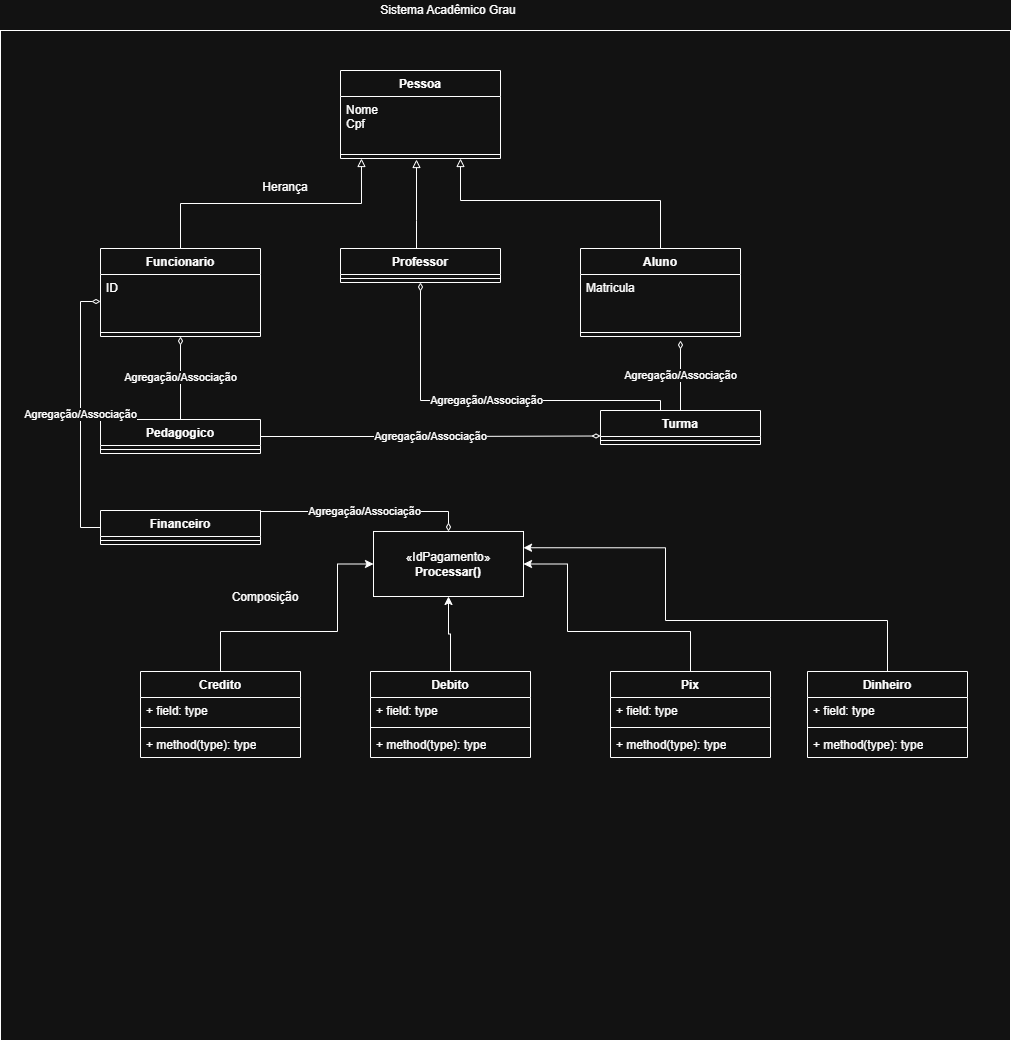

The diagram above was exported from draw.io. Its source (the exported page's mxGraphModel, read from the mxfile embedded in the PNG):
<mxGraphModel dx="872" dy="465" grid="1" gridSize="10" guides="1" tooltips="1" connect="1" arrows="1" fold="1" page="1" pageScale="1" pageWidth="827" pageHeight="1169" math="0" shadow="0">
  <root>
    <mxCell id="0" />
    <mxCell id="1" parent="0" />
    <mxCell id="Trj1uSAE6WyyIn-6Je3d-42" parent="1" style="whiteSpace=wrap;html=1;aspect=fixed;fillColor=none;" value="" vertex="1">
      <mxGeometry height="1010" width="1010" x="20" y="210" as="geometry" />
    </mxCell>
    <mxCell id="Trj1uSAE6WyyIn-6Je3d-77" parent="1" style="swimlane;fontStyle=1;align=center;verticalAlign=top;childLayout=stackLayout;horizontal=1;startSize=26;horizontalStack=0;resizeParent=1;resizeParentMax=0;resizeLast=0;collapsible=1;marginBottom=0;whiteSpace=wrap;html=1;" value="Pessoa" vertex="1">
      <mxGeometry height="88" width="160" x="360" y="250" as="geometry" />
    </mxCell>
    <mxCell id="Trj1uSAE6WyyIn-6Je3d-78" parent="Trj1uSAE6WyyIn-6Je3d-77" style="text;strokeColor=none;fillColor=none;align=left;verticalAlign=top;spacingLeft=4;spacingRight=4;overflow=hidden;rotatable=0;points=[[0,0.5],[1,0.5]];portConstraint=eastwest;whiteSpace=wrap;html=1;" value="Nome&lt;div&gt;Cpf&lt;/div&gt;" vertex="1">
      <mxGeometry height="54" width="160" y="26" as="geometry" />
    </mxCell>
    <mxCell id="Trj1uSAE6WyyIn-6Je3d-79" parent="Trj1uSAE6WyyIn-6Je3d-77" style="line;strokeWidth=1;fillColor=none;align=left;verticalAlign=middle;spacingTop=-1;spacingLeft=3;spacingRight=3;rotatable=0;labelPosition=right;points=[];portConstraint=eastwest;strokeColor=inherit;" value="" vertex="1">
      <mxGeometry height="8" width="160" y="80" as="geometry" />
    </mxCell>
    <mxCell id="Trj1uSAE6WyyIn-6Je3d-104" edge="1" parent="1" source="Trj1uSAE6WyyIn-6Je3d-93" style="edgeStyle=orthogonalEdgeStyle;rounded=0;orthogonalLoop=1;jettySize=auto;html=1;entryX=0.75;entryY=1;entryDx=0;entryDy=0;endArrow=block;endFill=0;" target="Trj1uSAE6WyyIn-6Je3d-77">
      <mxGeometry relative="1" as="geometry">
        <Array as="points">
          <mxPoint x="680" y="380" />
          <mxPoint x="480" y="380" />
        </Array>
      </mxGeometry>
    </mxCell>
    <mxCell id="Trj1uSAE6WyyIn-6Je3d-93" parent="1" style="swimlane;fontStyle=1;align=center;verticalAlign=top;childLayout=stackLayout;horizontal=1;startSize=26;horizontalStack=0;resizeParent=1;resizeParentMax=0;resizeLast=0;collapsible=1;marginBottom=0;whiteSpace=wrap;html=1;" value="Aluno" vertex="1">
      <mxGeometry height="88" width="160" x="600" y="428" as="geometry" />
    </mxCell>
    <mxCell id="Trj1uSAE6WyyIn-6Je3d-94" parent="Trj1uSAE6WyyIn-6Je3d-93" style="text;strokeColor=none;fillColor=none;align=left;verticalAlign=top;spacingLeft=4;spacingRight=4;overflow=hidden;rotatable=0;points=[[0,0.5],[1,0.5]];portConstraint=eastwest;whiteSpace=wrap;html=1;" value="Matricula&lt;div&gt;&lt;br&gt;&lt;/div&gt;" vertex="1">
      <mxGeometry height="54" width="160" y="26" as="geometry" />
    </mxCell>
    <mxCell id="Trj1uSAE6WyyIn-6Je3d-95" parent="Trj1uSAE6WyyIn-6Je3d-93" style="line;strokeWidth=1;fillColor=none;align=left;verticalAlign=middle;spacingTop=-1;spacingLeft=3;spacingRight=3;rotatable=0;labelPosition=right;points=[];portConstraint=eastwest;strokeColor=inherit;" value="" vertex="1">
      <mxGeometry height="8" width="160" y="80" as="geometry" />
    </mxCell>
    <mxCell id="Trj1uSAE6WyyIn-6Je3d-96" parent="1" style="swimlane;fontStyle=1;align=center;verticalAlign=top;childLayout=stackLayout;horizontal=1;startSize=26;horizontalStack=0;resizeParent=1;resizeParentMax=0;resizeLast=0;collapsible=1;marginBottom=0;whiteSpace=wrap;html=1;" value="Funcionario" vertex="1">
      <mxGeometry height="88" width="160" x="120" y="428" as="geometry" />
    </mxCell>
    <mxCell id="Trj1uSAE6WyyIn-6Je3d-97" parent="Trj1uSAE6WyyIn-6Je3d-96" style="text;strokeColor=none;fillColor=none;align=left;verticalAlign=top;spacingLeft=4;spacingRight=4;overflow=hidden;rotatable=0;points=[[0,0.5],[1,0.5]];portConstraint=eastwest;whiteSpace=wrap;html=1;" value="ID" vertex="1">
      <mxGeometry height="54" width="160" y="26" as="geometry" />
    </mxCell>
    <mxCell id="Trj1uSAE6WyyIn-6Je3d-98" parent="Trj1uSAE6WyyIn-6Je3d-96" style="line;strokeWidth=1;fillColor=none;align=left;verticalAlign=middle;spacingTop=-1;spacingLeft=3;spacingRight=3;rotatable=0;labelPosition=right;points=[];portConstraint=eastwest;strokeColor=inherit;" value="" vertex="1">
      <mxGeometry height="8" width="160" y="80" as="geometry" />
    </mxCell>
    <mxCell id="Trj1uSAE6WyyIn-6Je3d-99" parent="1" style="swimlane;fontStyle=1;align=center;verticalAlign=top;childLayout=stackLayout;horizontal=1;startSize=26;horizontalStack=0;resizeParent=1;resizeParentMax=0;resizeLast=0;collapsible=1;marginBottom=0;whiteSpace=wrap;html=1;" value="Professor" vertex="1">
      <mxGeometry height="34" width="160" x="360" y="428" as="geometry" />
    </mxCell>
    <mxCell id="Trj1uSAE6WyyIn-6Je3d-101" parent="Trj1uSAE6WyyIn-6Je3d-99" style="line;strokeWidth=1;fillColor=none;align=left;verticalAlign=middle;spacingTop=-1;spacingLeft=3;spacingRight=3;rotatable=0;labelPosition=right;points=[];portConstraint=eastwest;strokeColor=inherit;" value="" vertex="1">
      <mxGeometry height="8" width="160" y="26" as="geometry" />
    </mxCell>
    <mxCell id="Trj1uSAE6WyyIn-6Je3d-102" edge="1" parent="1" source="Trj1uSAE6WyyIn-6Je3d-96" style="edgeStyle=orthogonalEdgeStyle;rounded=0;orthogonalLoop=1;jettySize=auto;html=1;entryX=0.131;entryY=1;entryDx=0;entryDy=0;entryPerimeter=0;endArrow=block;endFill=0;" target="Trj1uSAE6WyyIn-6Je3d-79">
      <mxGeometry relative="1" as="geometry" />
    </mxCell>
    <mxCell id="Trj1uSAE6WyyIn-6Je3d-103" edge="1" parent="1" source="Trj1uSAE6WyyIn-6Je3d-99" style="edgeStyle=orthogonalEdgeStyle;rounded=0;orthogonalLoop=1;jettySize=auto;html=1;endArrow=block;endFill=0;">
      <mxGeometry relative="1" as="geometry">
        <Array as="points">
          <mxPoint x="436" y="400" />
          <mxPoint x="436" y="400" />
        </Array>
        <mxPoint x="436" y="339" as="targetPoint" />
      </mxGeometry>
    </mxCell>
    <mxCell id="Trj1uSAE6WyyIn-6Je3d-105" parent="1" style="rounded=0;whiteSpace=wrap;html=1;fillColor=none;strokeColor=none;" value="Herança" vertex="1">
      <mxGeometry height="34" width="70" x="270" y="350" as="geometry" />
    </mxCell>
    <mxCell id="Trj1uSAE6WyyIn-6Je3d-106" parent="1" style="html=1;whiteSpace=wrap;" value="«IdPagamento»&lt;br&gt;&lt;b&gt;Processar()&lt;/b&gt;" vertex="1">
      <mxGeometry height="65" width="150" x="393" y="711" as="geometry" />
    </mxCell>
    <mxCell id="Trj1uSAE6WyyIn-6Je3d-119" edge="1" parent="1" source="Trj1uSAE6WyyIn-6Je3d-107" style="edgeStyle=orthogonalEdgeStyle;rounded=0;orthogonalLoop=1;jettySize=auto;html=1;entryX=0;entryY=0.5;entryDx=0;entryDy=0;" target="Trj1uSAE6WyyIn-6Je3d-106">
      <mxGeometry relative="1" as="geometry">
        <Array as="points">
          <mxPoint x="240" y="811" />
          <mxPoint x="357" y="811" />
          <mxPoint x="357" y="744" />
        </Array>
      </mxGeometry>
    </mxCell>
    <mxCell id="Trj1uSAE6WyyIn-6Je3d-107" parent="1" style="swimlane;fontStyle=1;align=center;verticalAlign=top;childLayout=stackLayout;horizontal=1;startSize=26;horizontalStack=0;resizeParent=1;resizeParentMax=0;resizeLast=0;collapsible=1;marginBottom=0;whiteSpace=wrap;html=1;" value="Credito" vertex="1">
      <mxGeometry height="86" width="160" x="160" y="851" as="geometry" />
    </mxCell>
    <mxCell id="Trj1uSAE6WyyIn-6Je3d-108" parent="Trj1uSAE6WyyIn-6Je3d-107" style="text;strokeColor=none;fillColor=none;align=left;verticalAlign=top;spacingLeft=4;spacingRight=4;overflow=hidden;rotatable=0;points=[[0,0.5],[1,0.5]];portConstraint=eastwest;whiteSpace=wrap;html=1;" value="+ field: type" vertex="1">
      <mxGeometry height="26" width="160" y="26" as="geometry" />
    </mxCell>
    <mxCell id="Trj1uSAE6WyyIn-6Je3d-109" parent="Trj1uSAE6WyyIn-6Je3d-107" style="line;strokeWidth=1;fillColor=none;align=left;verticalAlign=middle;spacingTop=-1;spacingLeft=3;spacingRight=3;rotatable=0;labelPosition=right;points=[];portConstraint=eastwest;strokeColor=inherit;" value="" vertex="1">
      <mxGeometry height="8" width="160" y="52" as="geometry" />
    </mxCell>
    <mxCell id="Trj1uSAE6WyyIn-6Je3d-110" parent="Trj1uSAE6WyyIn-6Je3d-107" style="text;strokeColor=none;fillColor=none;align=left;verticalAlign=top;spacingLeft=4;spacingRight=4;overflow=hidden;rotatable=0;points=[[0,0.5],[1,0.5]];portConstraint=eastwest;whiteSpace=wrap;html=1;" value="+ method(type): type" vertex="1">
      <mxGeometry height="26" width="160" y="60" as="geometry" />
    </mxCell>
    <mxCell id="Trj1uSAE6WyyIn-6Je3d-121" edge="1" parent="1" source="Trj1uSAE6WyyIn-6Je3d-111" style="edgeStyle=orthogonalEdgeStyle;rounded=0;orthogonalLoop=1;jettySize=auto;html=1;entryX=1;entryY=0.5;entryDx=0;entryDy=0;" target="Trj1uSAE6WyyIn-6Je3d-106">
      <mxGeometry relative="1" as="geometry">
        <Array as="points">
          <mxPoint x="710" y="811" />
          <mxPoint x="587" y="811" />
          <mxPoint x="587" y="744" />
        </Array>
      </mxGeometry>
    </mxCell>
    <mxCell id="Trj1uSAE6WyyIn-6Je3d-111" parent="1" style="swimlane;fontStyle=1;align=center;verticalAlign=top;childLayout=stackLayout;horizontal=1;startSize=26;horizontalStack=0;resizeParent=1;resizeParentMax=0;resizeLast=0;collapsible=1;marginBottom=0;whiteSpace=wrap;html=1;" value="Pix" vertex="1">
      <mxGeometry height="86" width="160" x="630" y="851" as="geometry" />
    </mxCell>
    <mxCell id="Trj1uSAE6WyyIn-6Je3d-112" parent="Trj1uSAE6WyyIn-6Je3d-111" style="text;strokeColor=none;fillColor=none;align=left;verticalAlign=top;spacingLeft=4;spacingRight=4;overflow=hidden;rotatable=0;points=[[0,0.5],[1,0.5]];portConstraint=eastwest;whiteSpace=wrap;html=1;" value="+ field: type" vertex="1">
      <mxGeometry height="26" width="160" y="26" as="geometry" />
    </mxCell>
    <mxCell id="Trj1uSAE6WyyIn-6Je3d-113" parent="Trj1uSAE6WyyIn-6Je3d-111" style="line;strokeWidth=1;fillColor=none;align=left;verticalAlign=middle;spacingTop=-1;spacingLeft=3;spacingRight=3;rotatable=0;labelPosition=right;points=[];portConstraint=eastwest;strokeColor=inherit;" value="" vertex="1">
      <mxGeometry height="8" width="160" y="52" as="geometry" />
    </mxCell>
    <mxCell id="Trj1uSAE6WyyIn-6Je3d-114" parent="Trj1uSAE6WyyIn-6Je3d-111" style="text;strokeColor=none;fillColor=none;align=left;verticalAlign=top;spacingLeft=4;spacingRight=4;overflow=hidden;rotatable=0;points=[[0,0.5],[1,0.5]];portConstraint=eastwest;whiteSpace=wrap;html=1;" value="+ method(type): type" vertex="1">
      <mxGeometry height="26" width="160" y="60" as="geometry" />
    </mxCell>
    <mxCell id="Trj1uSAE6WyyIn-6Je3d-122" edge="1" parent="1" source="Trj1uSAE6WyyIn-6Je3d-115" style="edgeStyle=orthogonalEdgeStyle;rounded=0;orthogonalLoop=1;jettySize=auto;html=1;entryX=0.5;entryY=1;entryDx=0;entryDy=0;" target="Trj1uSAE6WyyIn-6Je3d-106">
      <mxGeometry relative="1" as="geometry" />
    </mxCell>
    <mxCell id="Trj1uSAE6WyyIn-6Je3d-115" parent="1" style="swimlane;fontStyle=1;align=center;verticalAlign=top;childLayout=stackLayout;horizontal=1;startSize=26;horizontalStack=0;resizeParent=1;resizeParentMax=0;resizeLast=0;collapsible=1;marginBottom=0;whiteSpace=wrap;html=1;" value="Debito" vertex="1">
      <mxGeometry height="86" width="160" x="390" y="851" as="geometry" />
    </mxCell>
    <mxCell id="Trj1uSAE6WyyIn-6Je3d-116" parent="Trj1uSAE6WyyIn-6Je3d-115" style="text;strokeColor=none;fillColor=none;align=left;verticalAlign=top;spacingLeft=4;spacingRight=4;overflow=hidden;rotatable=0;points=[[0,0.5],[1,0.5]];portConstraint=eastwest;whiteSpace=wrap;html=1;" value="+ field: type" vertex="1">
      <mxGeometry height="26" width="160" y="26" as="geometry" />
    </mxCell>
    <mxCell id="Trj1uSAE6WyyIn-6Je3d-117" parent="Trj1uSAE6WyyIn-6Je3d-115" style="line;strokeWidth=1;fillColor=none;align=left;verticalAlign=middle;spacingTop=-1;spacingLeft=3;spacingRight=3;rotatable=0;labelPosition=right;points=[];portConstraint=eastwest;strokeColor=inherit;" value="" vertex="1">
      <mxGeometry height="8" width="160" y="52" as="geometry" />
    </mxCell>
    <mxCell id="Trj1uSAE6WyyIn-6Je3d-118" parent="Trj1uSAE6WyyIn-6Je3d-115" style="text;strokeColor=none;fillColor=none;align=left;verticalAlign=top;spacingLeft=4;spacingRight=4;overflow=hidden;rotatable=0;points=[[0,0.5],[1,0.5]];portConstraint=eastwest;whiteSpace=wrap;html=1;" value="+ method(type): type" vertex="1">
      <mxGeometry height="26" width="160" y="60" as="geometry" />
    </mxCell>
    <mxCell id="Trj1uSAE6WyyIn-6Je3d-127" edge="1" parent="1" source="Trj1uSAE6WyyIn-6Je3d-123" style="edgeStyle=orthogonalEdgeStyle;rounded=0;orthogonalLoop=1;jettySize=auto;html=1;entryX=1;entryY=0.25;entryDx=0;entryDy=0;" target="Trj1uSAE6WyyIn-6Je3d-106">
      <mxGeometry relative="1" as="geometry">
        <Array as="points">
          <mxPoint x="907" y="800" />
          <mxPoint x="685" y="800" />
          <mxPoint x="685" y="727" />
        </Array>
      </mxGeometry>
    </mxCell>
    <mxCell id="Trj1uSAE6WyyIn-6Je3d-123" parent="1" style="swimlane;fontStyle=1;align=center;verticalAlign=top;childLayout=stackLayout;horizontal=1;startSize=26;horizontalStack=0;resizeParent=1;resizeParentMax=0;resizeLast=0;collapsible=1;marginBottom=0;whiteSpace=wrap;html=1;" value="Dinheiro" vertex="1">
      <mxGeometry height="86" width="160" x="827" y="851" as="geometry" />
    </mxCell>
    <mxCell id="Trj1uSAE6WyyIn-6Je3d-124" parent="Trj1uSAE6WyyIn-6Je3d-123" style="text;strokeColor=none;fillColor=none;align=left;verticalAlign=top;spacingLeft=4;spacingRight=4;overflow=hidden;rotatable=0;points=[[0,0.5],[1,0.5]];portConstraint=eastwest;whiteSpace=wrap;html=1;" value="+ field: type" vertex="1">
      <mxGeometry height="26" width="160" y="26" as="geometry" />
    </mxCell>
    <mxCell id="Trj1uSAE6WyyIn-6Je3d-125" parent="Trj1uSAE6WyyIn-6Je3d-123" style="line;strokeWidth=1;fillColor=none;align=left;verticalAlign=middle;spacingTop=-1;spacingLeft=3;spacingRight=3;rotatable=0;labelPosition=right;points=[];portConstraint=eastwest;strokeColor=inherit;" value="" vertex="1">
      <mxGeometry height="8" width="160" y="52" as="geometry" />
    </mxCell>
    <mxCell id="Trj1uSAE6WyyIn-6Je3d-126" parent="Trj1uSAE6WyyIn-6Je3d-123" style="text;strokeColor=none;fillColor=none;align=left;verticalAlign=top;spacingLeft=4;spacingRight=4;overflow=hidden;rotatable=0;points=[[0,0.5],[1,0.5]];portConstraint=eastwest;whiteSpace=wrap;html=1;" value="+ method(type): type" vertex="1">
      <mxGeometry height="26" width="160" y="60" as="geometry" />
    </mxCell>
    <mxCell id="Trj1uSAE6WyyIn-6Je3d-132" edge="1" parent="1" source="Trj1uSAE6WyyIn-6Je3d-128" style="edgeStyle=orthogonalEdgeStyle;rounded=0;orthogonalLoop=1;jettySize=auto;html=1;entryX=0.5;entryY=1;entryDx=0;entryDy=0;endArrow=diamondThin;endFill=0;" target="Trj1uSAE6WyyIn-6Je3d-99" value="Agregação/Associação">
      <mxGeometry relative="1" as="geometry">
        <Array as="points">
          <mxPoint x="680" y="580" />
          <mxPoint x="440" y="580" />
        </Array>
      </mxGeometry>
    </mxCell>
    <mxCell id="Trj1uSAE6WyyIn-6Je3d-139" edge="1" parent="1" source="Trj1uSAE6WyyIn-6Je3d-128" style="edgeStyle=orthogonalEdgeStyle;rounded=0;orthogonalLoop=1;jettySize=auto;html=1;endArrow=diamondThin;endFill=0;" value="Agregação/Associação">
      <mxGeometry relative="1" as="geometry">
        <mxPoint x="700" y="520" as="targetPoint" />
      </mxGeometry>
    </mxCell>
    <mxCell id="Trj1uSAE6WyyIn-6Je3d-128" parent="1" style="swimlane;fontStyle=1;align=center;verticalAlign=top;childLayout=stackLayout;horizontal=1;startSize=26;horizontalStack=0;resizeParent=1;resizeParentMax=0;resizeLast=0;collapsible=1;marginBottom=0;whiteSpace=wrap;html=1;" value="Turma" vertex="1">
      <mxGeometry height="34" width="160" x="620" y="590" as="geometry" />
    </mxCell>
    <mxCell id="Trj1uSAE6WyyIn-6Je3d-130" parent="Trj1uSAE6WyyIn-6Je3d-128" style="line;strokeWidth=1;fillColor=none;align=left;verticalAlign=middle;spacingTop=-1;spacingLeft=3;spacingRight=3;rotatable=0;labelPosition=right;points=[];portConstraint=eastwest;strokeColor=inherit;" value="" vertex="1">
      <mxGeometry height="8" width="160" y="26" as="geometry" />
    </mxCell>
    <mxCell id="Trj1uSAE6WyyIn-6Je3d-140" edge="1" parent="1" source="Trj1uSAE6WyyIn-6Je3d-133" style="edgeStyle=orthogonalEdgeStyle;rounded=0;orthogonalLoop=1;jettySize=auto;html=1;entryX=0.5;entryY=1;entryDx=0;entryDy=0;endArrow=diamondThin;endFill=0;" target="Trj1uSAE6WyyIn-6Je3d-96" value="Agregação/Associação">
      <mxGeometry relative="1" as="geometry" />
    </mxCell>
    <mxCell id="Trj1uSAE6WyyIn-6Je3d-133" parent="1" style="swimlane;fontStyle=1;align=center;verticalAlign=top;childLayout=stackLayout;horizontal=1;startSize=26;horizontalStack=0;resizeParent=1;resizeParentMax=0;resizeLast=0;collapsible=1;marginBottom=0;whiteSpace=wrap;html=1;" value="Pedagogico" vertex="1">
      <mxGeometry height="34" width="160" x="120" y="599" as="geometry" />
    </mxCell>
    <mxCell id="Trj1uSAE6WyyIn-6Je3d-135" parent="Trj1uSAE6WyyIn-6Je3d-133" style="line;strokeWidth=1;fillColor=none;align=left;verticalAlign=middle;spacingTop=-1;spacingLeft=3;spacingRight=3;rotatable=0;labelPosition=right;points=[];portConstraint=eastwest;strokeColor=inherit;" value="" vertex="1">
      <mxGeometry height="8" width="160" y="26" as="geometry" />
    </mxCell>
    <mxCell id="Trj1uSAE6WyyIn-6Je3d-137" edge="1" parent="1" source="Trj1uSAE6WyyIn-6Je3d-133" style="edgeStyle=orthogonalEdgeStyle;rounded=0;orthogonalLoop=1;jettySize=auto;html=1;endArrow=diamondThin;endFill=0;strokeWidth=1;entryX=0;entryY=0.75;entryDx=0;entryDy=0;" target="Trj1uSAE6WyyIn-6Je3d-128" value="Agregação/Associação">
      <mxGeometry relative="1" as="geometry">
        <mxPoint x="570" y="614" as="targetPoint" />
      </mxGeometry>
    </mxCell>
    <mxCell id="Trj1uSAE6WyyIn-6Je3d-138" parent="1" style="rounded=0;whiteSpace=wrap;html=1;fillColor=none;strokeColor=none;" value="Composição" vertex="1">
      <mxGeometry height="34" width="70" x="250" y="760" as="geometry" />
    </mxCell>
    <mxCell id="Trj1uSAE6WyyIn-6Je3d-143" edge="1" parent="1" source="Trj1uSAE6WyyIn-6Je3d-141" style="edgeStyle=orthogonalEdgeStyle;rounded=0;orthogonalLoop=1;jettySize=auto;html=1;entryX=0.5;entryY=0;entryDx=0;entryDy=0;endArrow=diamondThin;endFill=0;" target="Trj1uSAE6WyyIn-6Je3d-106" value="Agregação/Associação">
      <mxGeometry relative="1" as="geometry">
        <Array as="points">
          <mxPoint x="468" y="691" />
        </Array>
      </mxGeometry>
    </mxCell>
    <mxCell id="Trj1uSAE6WyyIn-6Je3d-144" edge="1" parent="1" source="Trj1uSAE6WyyIn-6Je3d-141" style="edgeStyle=orthogonalEdgeStyle;rounded=0;orthogonalLoop=1;jettySize=auto;html=1;entryX=0;entryY=0.5;entryDx=0;entryDy=0;endArrow=diamondThin;endFill=0;" target="Trj1uSAE6WyyIn-6Je3d-97" value="Agregação/Associação">
      <mxGeometry relative="1" as="geometry">
        <Array as="points">
          <mxPoint x="100" y="707" />
          <mxPoint x="100" y="481" />
        </Array>
      </mxGeometry>
    </mxCell>
    <mxCell id="Trj1uSAE6WyyIn-6Je3d-141" parent="1" style="swimlane;fontStyle=1;align=center;verticalAlign=top;childLayout=stackLayout;horizontal=1;startSize=26;horizontalStack=0;resizeParent=1;resizeParentMax=0;resizeLast=0;collapsible=1;marginBottom=0;whiteSpace=wrap;html=1;" value="Financeiro" vertex="1">
      <mxGeometry height="34" width="160" x="120" y="690" as="geometry" />
    </mxCell>
    <mxCell id="Trj1uSAE6WyyIn-6Je3d-142" parent="Trj1uSAE6WyyIn-6Je3d-141" style="line;strokeWidth=1;fillColor=none;align=left;verticalAlign=middle;spacingTop=-1;spacingLeft=3;spacingRight=3;rotatable=0;labelPosition=right;points=[];portConstraint=eastwest;strokeColor=inherit;" value="" vertex="1">
      <mxGeometry height="8" width="160" y="26" as="geometry" />
    </mxCell>
    <mxCell id="Trj1uSAE6WyyIn-6Je3d-145" parent="1" style="rounded=0;whiteSpace=wrap;html=1;fillColor=none;strokeColor=none;" value="Sistema Acadêmico Grau" vertex="1">
      <mxGeometry height="20" width="350" x="293" y="180" as="geometry" />
    </mxCell>
  </root>
</mxGraphModel>